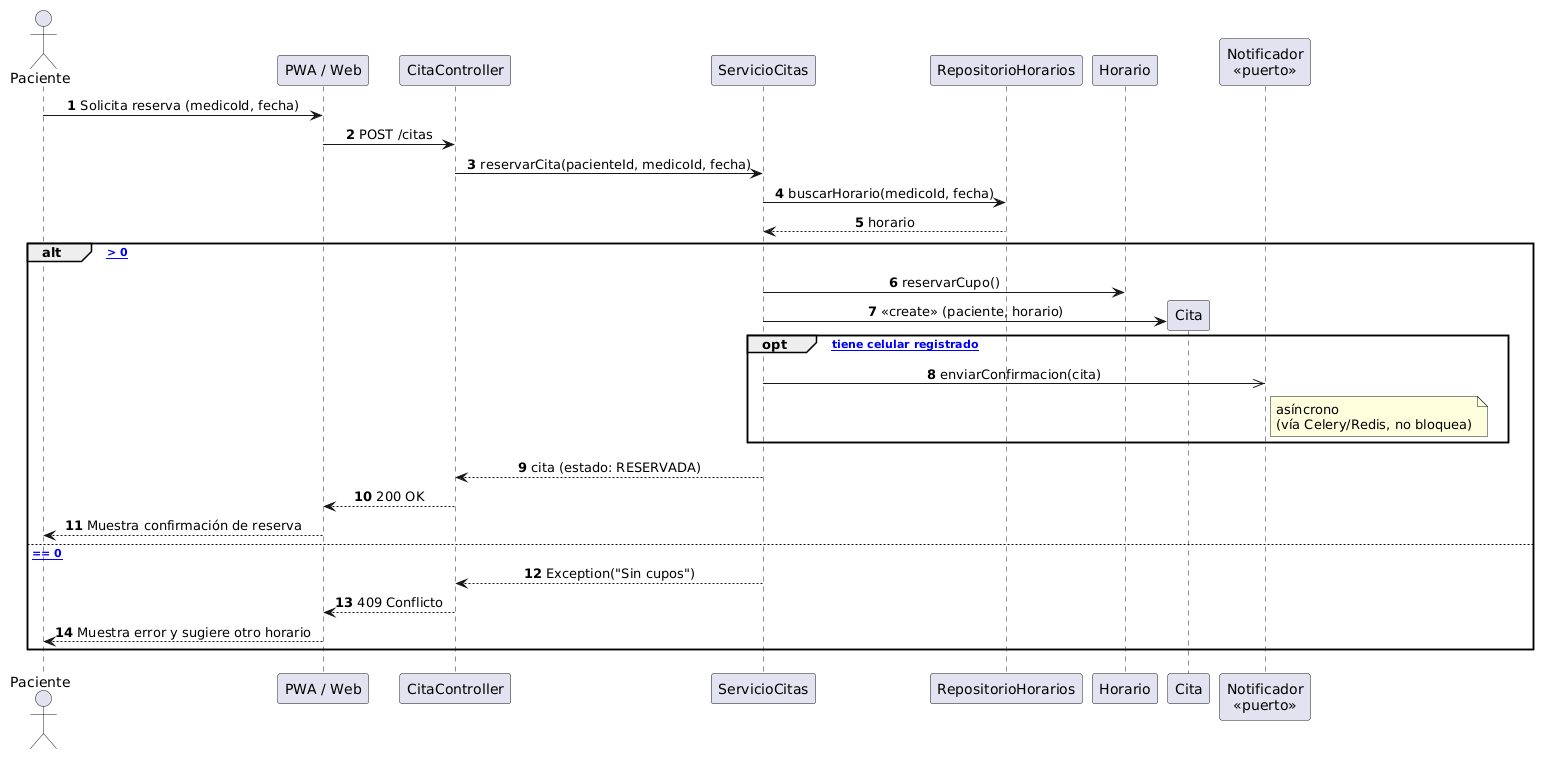

The diagram above was rendered by PlantUML. Its source (embedded in the PNG):
@startuml
skinparam shadowing false
skinparam defaultFontName Arial
skinparam sequenceMessageAlign center
autonumber

actor Paciente
participant "PWA / Web" as UI
participant "CitaController" as C
participant "ServicioCitas" as S
participant "RepositorioHorarios" as RH
participant "Horario" as H
participant "Cita" as Cita
participant "Notificador\n<<puerto>>" as N

Paciente -> UI: Solicita reserva (medicoId, fecha)
UI -> C: POST /citas
C -> S: reservarCita(pacienteId, medicoId, fecha)

S -> RH: buscarHorario(medicoId, fecha)
RH --> S: horario

alt [cuposDisponibles > 0]
    S -> H: reservarCupo()
    
    ' Se crea la instancia de la cita
    S -> Cita ** : <<create>> (paciente, horario)
    
    opt [Paciente tiene celular registrado]
        S ->> N: enviarConfirmacion(cita)
        note right of N
            asíncrono
            (vía Celery/Redis, no bloquea)
        end note
    end
    
    S --> C: cita (estado: RESERVADA)
    C --> UI: 200 OK
    UI --> Paciente: Muestra confirmación de reserva
    
else [cuposDisponibles == 0]
    S --> C: Exception("Sin cupos")
    C --> UI: 409 Conflicto
    UI --> Paciente: Muestra error y sugiere otro horario
end
@enduml